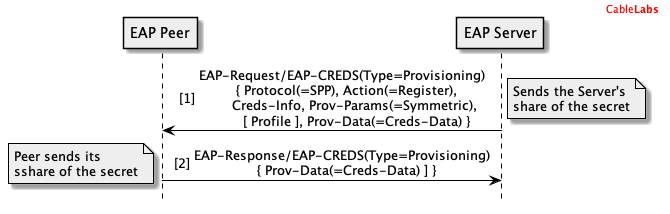

The diagram above was rendered by PlantUML. Its source (embedded in the PNG):
@startuml

header
<font color="red">Cable<b>Labs</b></font>
endheader

hide footbox

skinparam sequenceMessageAlign center
skinparam NoteBorderColor black

skinparam sequence {
	borderColor black
	ArrowColor black
	ActorBorderColor black
	ParticipantBorderColor black
	LifeLineBorderColor black
	LifeLineBackgroundColor white
}

Participant "EAP Peer" as P #eee
Participant "EAP Server" as S #eee

autonumber 1 "[##]"

S->P: EAP-Request/EAP-CREDS(Type=Provisioning)\n  { Protocol(=SPP), Action(=Register),\n      Creds-Info, Prov-Params(=Symmetric),\n       [ Profile ], Prov-Data(=Creds-Data) }
note right #eee: Sends the Server's\nshare of the secret

P->S: EAP-Response/EAP-CREDS(Type=Provisioning)\n  { Prov-Data(=Creds-Data) ] }
note left #eee: Peer sends its\nsshare of the secret



@enduml